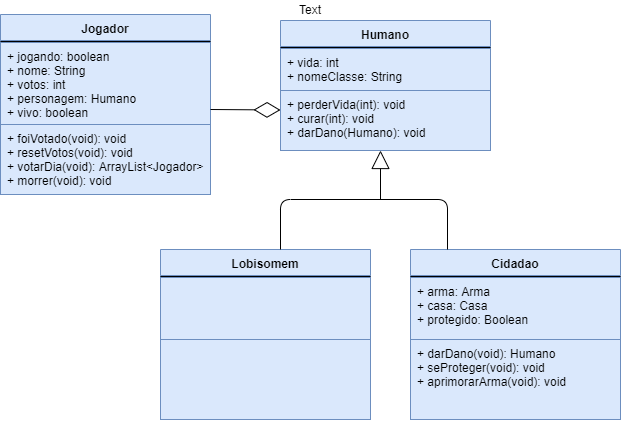

The diagram above was exported from draw.io. Its source (the exported page's mxGraphModel, read from the mxfile embedded in the PNG):
<mxGraphModel dx="768" dy="406" grid="1" gridSize="10" guides="1" tooltips="1" connect="1" arrows="1" fold="1" page="1" pageScale="1" pageWidth="827" pageHeight="1169" math="0" shadow="0">
  <root>
    <mxCell id="0" />
    <mxCell id="1" parent="0" />
    <mxCell id="NB3pFiO-INx7Q2OnOIQc-6" value="Jogador" style="swimlane;fontStyle=1;align=center;verticalAlign=top;childLayout=stackLayout;horizontal=1;startSize=26;horizontalStack=0;resizeParent=1;resizeParentMax=0;resizeLast=0;collapsible=1;marginBottom=0;fillColor=#dae8fc;strokeColor=#6c8ebf;" parent="1" vertex="1">
      <mxGeometry x="90" y="15" width="210" height="180" as="geometry" />
    </mxCell>
    <mxCell id="NB3pFiO-INx7Q2OnOIQc-8" value="" style="line;strokeWidth=1;fillColor=none;align=left;verticalAlign=middle;spacingTop=-1;spacingLeft=3;spacingRight=3;rotatable=0;labelPosition=right;points=[];portConstraint=eastwest;" parent="NB3pFiO-INx7Q2OnOIQc-6" vertex="1">
      <mxGeometry y="26" width="210" height="2" as="geometry" />
    </mxCell>
    <mxCell id="NB3pFiO-INx7Q2OnOIQc-7" value="+ jogando: boolean&#10;+ nome: String &#10;+ votos: int&#10;+ personagem: Humano&#10;+ vivo: boolean" style="text;strokeColor=#6c8ebf;fillColor=#dae8fc;align=left;verticalAlign=top;spacingLeft=4;spacingRight=4;overflow=hidden;rotatable=0;points=[[0,0.5],[1,0.5]];portConstraint=eastwest;labelBorderColor=none;" parent="NB3pFiO-INx7Q2OnOIQc-6" vertex="1">
      <mxGeometry y="28" width="210" height="82" as="geometry" />
    </mxCell>
    <mxCell id="NB3pFiO-INx7Q2OnOIQc-9" value="+ foiVotado(void): void&#10;+ resetVotos(void): void&#10;+ votarDia(void): ArrayList&lt;Jogador&gt;&#10;+ morrer(void): void &#10;" style="text;strokeColor=#6c8ebf;fillColor=#dae8fc;align=left;verticalAlign=top;spacingLeft=4;spacingRight=4;overflow=hidden;rotatable=0;points=[[0,0.5],[1,0.5]];portConstraint=eastwest;" parent="NB3pFiO-INx7Q2OnOIQc-6" vertex="1">
      <mxGeometry y="110" width="210" height="70" as="geometry" />
    </mxCell>
    <mxCell id="NB3pFiO-INx7Q2OnOIQc-14" value="Text" style="text;html=1;resizable=0;points=[];autosize=1;align=left;verticalAlign=top;spacingTop=-4;" parent="1" vertex="1">
      <mxGeometry x="387" y="1" width="40" height="20" as="geometry" />
    </mxCell>
    <mxCell id="NB3pFiO-INx7Q2OnOIQc-16" value="Humano" style="swimlane;fontStyle=1;align=center;verticalAlign=top;childLayout=stackLayout;horizontal=1;startSize=26;horizontalStack=0;resizeParent=1;resizeParentMax=0;resizeLast=0;collapsible=1;marginBottom=0;fillColor=#dae8fc;strokeColor=#6c8ebf;" parent="1" vertex="1">
      <mxGeometry x="370" y="21" width="210" height="130" as="geometry" />
    </mxCell>
    <mxCell id="NB3pFiO-INx7Q2OnOIQc-17" value="" style="line;strokeWidth=1;fillColor=none;align=left;verticalAlign=middle;spacingTop=-1;spacingLeft=3;spacingRight=3;rotatable=0;labelPosition=right;points=[];portConstraint=eastwest;" parent="NB3pFiO-INx7Q2OnOIQc-16" vertex="1">
      <mxGeometry y="26" width="210" height="2" as="geometry" />
    </mxCell>
    <mxCell id="NB3pFiO-INx7Q2OnOIQc-18" value="+ vida: int&#10;+ nomeClasse: String" style="text;strokeColor=#6c8ebf;fillColor=#dae8fc;align=left;verticalAlign=top;spacingLeft=4;spacingRight=4;overflow=hidden;rotatable=0;points=[[0,0.5],[1,0.5]];portConstraint=eastwest;labelBorderColor=none;" parent="NB3pFiO-INx7Q2OnOIQc-16" vertex="1">
      <mxGeometry y="28" width="210" height="42" as="geometry" />
    </mxCell>
    <mxCell id="NB3pFiO-INx7Q2OnOIQc-19" value="+ perderVida(int): void &#10;+ curar(int): void&#10;+ darDano(Humano): void" style="text;strokeColor=#6c8ebf;fillColor=#dae8fc;align=left;verticalAlign=top;spacingLeft=4;spacingRight=4;overflow=hidden;rotatable=0;points=[[0,0.5],[1,0.5]];portConstraint=eastwest;" parent="NB3pFiO-INx7Q2OnOIQc-16" vertex="1">
      <mxGeometry y="70" width="210" height="60" as="geometry" />
    </mxCell>
    <mxCell id="LZboHJaP7ribXLxo_FDO-4" value="" style="endArrow=diamondThin;endFill=0;endSize=24;html=1;" edge="1" parent="1">
      <mxGeometry width="160" relative="1" as="geometry">
        <mxPoint x="300" y="110" as="sourcePoint" />
        <mxPoint x="370" y="110.5" as="targetPoint" />
      </mxGeometry>
    </mxCell>
    <mxCell id="LZboHJaP7ribXLxo_FDO-6" value="Cidadao" style="swimlane;fontStyle=1;align=center;verticalAlign=top;childLayout=stackLayout;horizontal=1;startSize=26;horizontalStack=0;resizeParent=1;resizeParentMax=0;resizeLast=0;collapsible=1;marginBottom=0;fillColor=#dae8fc;strokeColor=#6c8ebf;" vertex="1" parent="1">
      <mxGeometry x="500" y="250" width="210" height="170" as="geometry" />
    </mxCell>
    <mxCell id="LZboHJaP7ribXLxo_FDO-7" value="" style="line;strokeWidth=1;fillColor=none;align=left;verticalAlign=middle;spacingTop=-1;spacingLeft=3;spacingRight=3;rotatable=0;labelPosition=right;points=[];portConstraint=eastwest;" vertex="1" parent="LZboHJaP7ribXLxo_FDO-6">
      <mxGeometry y="26" width="210" height="2" as="geometry" />
    </mxCell>
    <mxCell id="LZboHJaP7ribXLxo_FDO-8" value="+ arma: Arma&#10;+ casa: Casa&#10;+ protegido: Boolean" style="text;strokeColor=#6c8ebf;fillColor=#dae8fc;align=left;verticalAlign=top;spacingLeft=4;spacingRight=4;overflow=hidden;rotatable=0;points=[[0,0.5],[1,0.5]];portConstraint=eastwest;labelBorderColor=none;" vertex="1" parent="LZboHJaP7ribXLxo_FDO-6">
      <mxGeometry y="28" width="210" height="62" as="geometry" />
    </mxCell>
    <mxCell id="LZboHJaP7ribXLxo_FDO-9" value="+ darDano(void): Humano&#10;+ seProteger(void): void&#10;+ aprimorarArma(void): void " style="text;strokeColor=#6c8ebf;fillColor=#dae8fc;align=left;verticalAlign=top;spacingLeft=4;spacingRight=4;overflow=hidden;rotatable=0;points=[[0,0.5],[1,0.5]];portConstraint=eastwest;" vertex="1" parent="LZboHJaP7ribXLxo_FDO-6">
      <mxGeometry y="90" width="210" height="80" as="geometry" />
    </mxCell>
    <mxCell id="LZboHJaP7ribXLxo_FDO-12" value="" style="endArrow=block;endSize=16;endFill=0;html=1;" edge="1" parent="1">
      <mxGeometry x="0.125" y="60" width="160" relative="1" as="geometry">
        <mxPoint x="470" y="200" as="sourcePoint" />
        <mxPoint x="470" y="151" as="targetPoint" />
        <Array as="points" />
        <mxPoint as="offset" />
      </mxGeometry>
    </mxCell>
    <mxCell id="LZboHJaP7ribXLxo_FDO-13" value="" style="endArrow=none;html=1;edgeStyle=orthogonalEdgeStyle;" edge="1" parent="1">
      <mxGeometry relative="1" as="geometry">
        <mxPoint x="430" y="200" as="sourcePoint" />
        <mxPoint x="537" y="250" as="targetPoint" />
      </mxGeometry>
    </mxCell>
    <mxCell id="LZboHJaP7ribXLxo_FDO-14" value="" style="resizable=0;html=1;align=left;verticalAlign=bottom;labelBackgroundColor=#ffffff;fontSize=10;" connectable="0" vertex="1" parent="LZboHJaP7ribXLxo_FDO-13">
      <mxGeometry x="-1" relative="1" as="geometry" />
    </mxCell>
    <mxCell id="LZboHJaP7ribXLxo_FDO-15" value="" style="resizable=0;html=1;align=right;verticalAlign=bottom;labelBackgroundColor=#ffffff;fontSize=10;" connectable="0" vertex="1" parent="LZboHJaP7ribXLxo_FDO-13">
      <mxGeometry x="1" relative="1" as="geometry" />
    </mxCell>
    <mxCell id="LZboHJaP7ribXLxo_FDO-16" value="Lobisomem" style="swimlane;fontStyle=1;align=center;verticalAlign=top;childLayout=stackLayout;horizontal=1;startSize=26;horizontalStack=0;resizeParent=1;resizeParentMax=0;resizeLast=0;collapsible=1;marginBottom=0;fillColor=#dae8fc;strokeColor=#6c8ebf;" vertex="1" parent="1">
      <mxGeometry x="250" y="250" width="210" height="170" as="geometry" />
    </mxCell>
    <mxCell id="LZboHJaP7ribXLxo_FDO-17" value="" style="line;strokeWidth=1;fillColor=none;align=left;verticalAlign=middle;spacingTop=-1;spacingLeft=3;spacingRight=3;rotatable=0;labelPosition=right;points=[];portConstraint=eastwest;" vertex="1" parent="LZboHJaP7ribXLxo_FDO-16">
      <mxGeometry y="26" width="210" height="2" as="geometry" />
    </mxCell>
    <mxCell id="LZboHJaP7ribXLxo_FDO-18" value="" style="text;strokeColor=#6c8ebf;fillColor=#dae8fc;align=left;verticalAlign=top;spacingLeft=4;spacingRight=4;overflow=hidden;rotatable=0;points=[[0,0.5],[1,0.5]];portConstraint=eastwest;labelBorderColor=none;" vertex="1" parent="LZboHJaP7ribXLxo_FDO-16">
      <mxGeometry y="28" width="210" height="62" as="geometry" />
    </mxCell>
    <mxCell id="LZboHJaP7ribXLxo_FDO-19" value="" style="text;strokeColor=#6c8ebf;fillColor=#dae8fc;align=left;verticalAlign=top;spacingLeft=4;spacingRight=4;overflow=hidden;rotatable=0;points=[[0,0.5],[1,0.5]];portConstraint=eastwest;" vertex="1" parent="LZboHJaP7ribXLxo_FDO-16">
      <mxGeometry y="90" width="210" height="80" as="geometry" />
    </mxCell>
    <mxCell id="LZboHJaP7ribXLxo_FDO-20" value="" style="endArrow=none;html=1;edgeStyle=orthogonalEdgeStyle;" edge="1" parent="1" target="LZboHJaP7ribXLxo_FDO-16">
      <mxGeometry relative="1" as="geometry">
        <mxPoint x="470" y="200" as="sourcePoint" />
        <mxPoint x="450" y="222" as="targetPoint" />
        <Array as="points">
          <mxPoint x="370" y="200" />
        </Array>
      </mxGeometry>
    </mxCell>
    <mxCell id="LZboHJaP7ribXLxo_FDO-21" value="" style="resizable=0;html=1;align=left;verticalAlign=bottom;labelBackgroundColor=#ffffff;fontSize=10;" connectable="0" vertex="1" parent="LZboHJaP7ribXLxo_FDO-20">
      <mxGeometry x="-1" relative="1" as="geometry" />
    </mxCell>
    <mxCell id="LZboHJaP7ribXLxo_FDO-22" value="" style="resizable=0;html=1;align=right;verticalAlign=bottom;labelBackgroundColor=#ffffff;fontSize=10;" connectable="0" vertex="1" parent="LZboHJaP7ribXLxo_FDO-20">
      <mxGeometry x="1" relative="1" as="geometry" />
    </mxCell>
  </root>
</mxGraphModel>